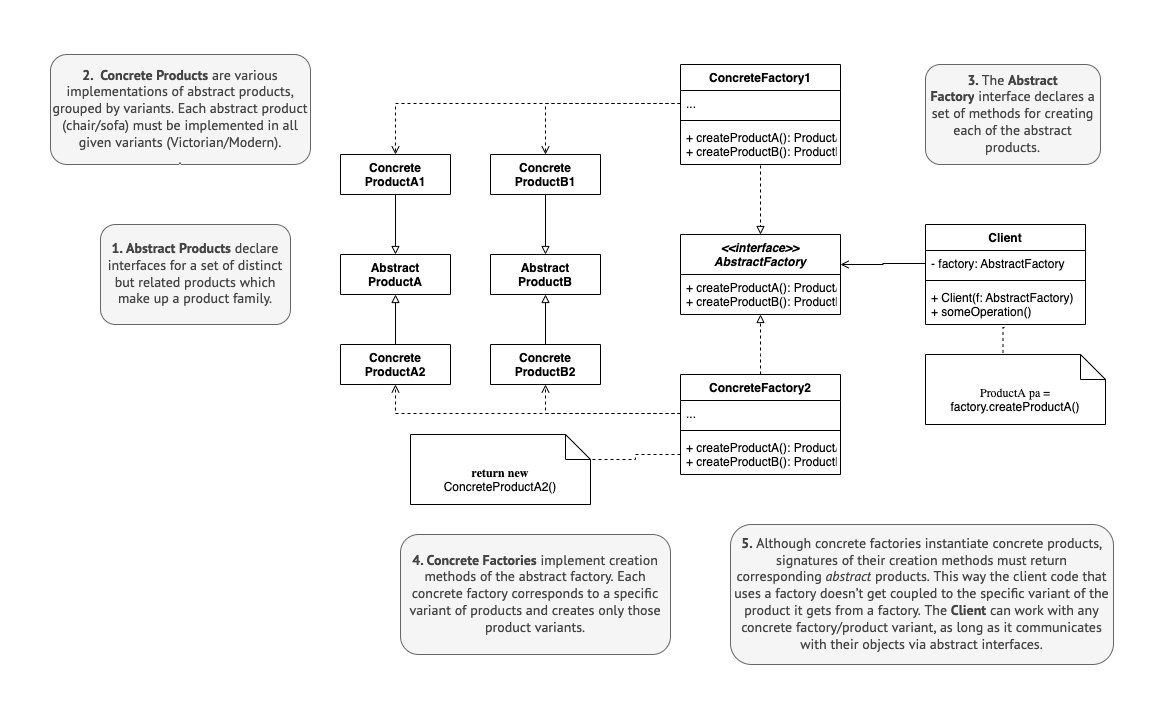

The diagram above was exported from draw.io. Its source (the exported page's mxGraphModel, read from the mxfile embedded in the PNG):
<mxGraphModel dx="1773" dy="554" grid="1" gridSize="10" guides="1" tooltips="1" connect="1" arrows="1" fold="1" page="1" pageScale="1" pageWidth="827" pageHeight="1169" math="0" shadow="0">
  <root>
    <mxCell id="WIyWlLk6GJQsqaUBKTNV-0" />
    <mxCell id="WIyWlLk6GJQsqaUBKTNV-1" parent="WIyWlLk6GJQsqaUBKTNV-0" />
    <mxCell id="zkfFHV4jXpPFQw0GAbJ--0" value="&lt;&lt;interface&gt;&gt;&#10;AbstractFactory" style="swimlane;fontStyle=3;align=center;verticalAlign=top;childLayout=stackLayout;horizontal=1;startSize=40;horizontalStack=0;resizeParent=1;resizeLast=0;collapsible=1;marginBottom=0;rounded=0;shadow=0;strokeWidth=1;" parent="WIyWlLk6GJQsqaUBKTNV-1" vertex="1">
      <mxGeometry x="470" y="200" width="160" height="80" as="geometry">
        <mxRectangle x="230" y="140" width="160" height="26" as="alternateBounds" />
      </mxGeometry>
    </mxCell>
    <mxCell id="zkfFHV4jXpPFQw0GAbJ--1" value="+ createProductA(): ProductA&#10;+ createProductB(): ProductB" style="text;align=left;verticalAlign=top;spacingLeft=4;spacingRight=4;overflow=hidden;rotatable=0;points=[[0,0.5],[1,0.5]];portConstraint=eastwest;" parent="zkfFHV4jXpPFQw0GAbJ--0" vertex="1">
      <mxGeometry y="40" width="160" height="40" as="geometry" />
    </mxCell>
    <mxCell id="SnRwy-2JeMHaUytbOq5i-75" style="edgeStyle=orthogonalEdgeStyle;rounded=0;orthogonalLoop=1;jettySize=auto;html=1;exitX=0.5;exitY=1;exitDx=0;exitDy=0;entryX=0.5;entryY=0;entryDx=0;entryDy=0;endArrow=block;endFill=0;" edge="1" parent="WIyWlLk6GJQsqaUBKTNV-1" source="SnRwy-2JeMHaUytbOq5i-7" target="SnRwy-2JeMHaUytbOq5i-72">
      <mxGeometry relative="1" as="geometry" />
    </mxCell>
    <mxCell id="SnRwy-2JeMHaUytbOq5i-7" value="Concrete&#10;ProductB1" style="swimlane;fontStyle=1;align=center;verticalAlign=top;childLayout=stackLayout;horizontal=1;startSize=52;horizontalStack=0;resizeParent=1;resizeParentMax=0;resizeLast=0;collapsible=1;marginBottom=0;" vertex="1" parent="WIyWlLk6GJQsqaUBKTNV-1">
      <mxGeometry x="280" y="120" width="110" height="40" as="geometry" />
    </mxCell>
    <mxCell id="SnRwy-2JeMHaUytbOq5i-21" value="&lt;b&gt;return new&lt;/b&gt;&lt;br&gt;ConcreteProductA2()" style="shape=note2;boundedLbl=1;whiteSpace=wrap;html=1;size=25;verticalAlign=top;align=center;" vertex="1" parent="WIyWlLk6GJQsqaUBKTNV-1">
      <mxGeometry x="200" y="400" width="180" height="70" as="geometry" />
    </mxCell>
    <mxCell id="SnRwy-2JeMHaUytbOq5i-30" value="&lt;div style=&quot;&quot;&gt;&lt;span style=&quot;background-color: rgb(245, 245, 245); color: rgb(68, 68, 68); font-family: &amp;quot;PT Sans&amp;quot;, &amp;quot;Helvetica Neue&amp;quot;, Arial, sans-serif; font-size: 14px;&quot;&gt;&lt;b&gt;1.&amp;nbsp;&lt;/b&gt;&lt;/span&gt;&lt;span style=&quot;background-color: rgb(245, 245, 245); color: rgb(68, 68, 68); font-family: &amp;quot;PT Sans&amp;quot;, &amp;quot;Helvetica Neue&amp;quot;, Arial, sans-serif; font-size: 14px; text-align: left; box-sizing: border-box; font-weight: bolder;&quot;&gt;Abstract Products&lt;/span&gt;&lt;span style=&quot;background-color: rgb(245, 245, 245); color: rgb(68, 68, 68); font-family: &amp;quot;PT Sans&amp;quot;, &amp;quot;Helvetica Neue&amp;quot;, Arial, sans-serif; font-size: 14px; text-align: left;&quot;&gt;&amp;nbsp;declare interfaces for a set of distinct but related products which make up a product family.&lt;/span&gt;&lt;/div&gt;" style="rounded=1;whiteSpace=wrap;html=1;fillColor=#f5f5f5;fontColor=#333333;strokeColor=#666666;" vertex="1" parent="WIyWlLk6GJQsqaUBKTNV-1">
      <mxGeometry x="-110" y="190" width="190" height="100" as="geometry" />
    </mxCell>
    <mxCell id="SnRwy-2JeMHaUytbOq5i-32" value="&lt;div style=&quot;&quot;&gt;&lt;span style=&quot;background-color: rgb(245, 245, 245); color: rgb(68, 68, 68); font-family: &amp;quot;PT Sans&amp;quot;, &amp;quot;Helvetica Neue&amp;quot;, Arial, sans-serif; font-size: 14px;&quot;&gt;&lt;b&gt;5.&lt;/b&gt;&amp;nbsp;&lt;/span&gt;&lt;span style=&quot;background-color: rgb(245, 245, 245); color: rgb(68, 68, 68); font-family: &amp;quot;PT Sans&amp;quot;, &amp;quot;Helvetica Neue&amp;quot;, Arial, sans-serif; font-size: 14px; text-align: left;&quot;&gt;Although concrete factories instantiate concrete products, signatures of their creation methods must return corresponding&amp;nbsp;&lt;/span&gt;&lt;em style=&quot;background-color: rgb(245, 245, 245); color: rgb(68, 68, 68); font-family: &amp;quot;PT Sans&amp;quot;, &amp;quot;Helvetica Neue&amp;quot;, Arial, sans-serif; font-size: 14px; text-align: left; box-sizing: border-box;&quot;&gt;abstract&lt;/em&gt;&lt;span style=&quot;background-color: rgb(245, 245, 245); color: rgb(68, 68, 68); font-family: &amp;quot;PT Sans&amp;quot;, &amp;quot;Helvetica Neue&amp;quot;, Arial, sans-serif; font-size: 14px; text-align: left;&quot;&gt;&amp;nbsp;&lt;/span&gt;&lt;span style=&quot;background-color: rgb(245, 245, 245); color: rgb(68, 68, 68); font-family: &amp;quot;PT Sans&amp;quot;, &amp;quot;Helvetica Neue&amp;quot;, Arial, sans-serif; font-size: 14px; text-align: left;&quot;&gt;products. This way the client code that uses a factory doesn’t get coupled to the specific variant of the product it gets from a factory. The&lt;/span&gt;&lt;span style=&quot;background-color: rgb(245, 245, 245); color: rgb(68, 68, 68); font-family: &amp;quot;PT Sans&amp;quot;, &amp;quot;Helvetica Neue&amp;quot;, Arial, sans-serif; font-size: 14px; text-align: left;&quot;&gt;&amp;nbsp;&lt;/span&gt;&lt;span style=&quot;background-color: rgb(245, 245, 245); color: rgb(68, 68, 68); font-family: &amp;quot;PT Sans&amp;quot;, &amp;quot;Helvetica Neue&amp;quot;, Arial, sans-serif; font-size: 14px; text-align: left; box-sizing: border-box; font-weight: bolder;&quot;&gt;Client&lt;/span&gt;&lt;span style=&quot;background-color: rgb(245, 245, 245); color: rgb(68, 68, 68); font-family: &amp;quot;PT Sans&amp;quot;, &amp;quot;Helvetica Neue&amp;quot;, Arial, sans-serif; font-size: 14px; text-align: left;&quot;&gt;&amp;nbsp;&lt;/span&gt;&lt;span style=&quot;background-color: rgb(245, 245, 245); color: rgb(68, 68, 68); font-family: &amp;quot;PT Sans&amp;quot;, &amp;quot;Helvetica Neue&amp;quot;, Arial, sans-serif; font-size: 14px; text-align: left;&quot;&gt;can work with any concrete factory/product variant, as long as it communicates with their objects via abstract interfaces.&lt;/span&gt;&lt;/div&gt;" style="rounded=1;whiteSpace=wrap;html=1;fillColor=#f5f5f5;fontColor=#333333;strokeColor=#666666;" vertex="1" parent="WIyWlLk6GJQsqaUBKTNV-1">
      <mxGeometry x="520" y="490" width="383" height="140" as="geometry" />
    </mxCell>
    <mxCell id="SnRwy-2JeMHaUytbOq5i-33" value="&lt;div style=&quot;&quot;&gt;&lt;font face=&quot;PT Sans, Helvetica Neue, Arial, sans-serif&quot; color=&quot;#444444&quot;&gt;&lt;span style=&quot;font-size: 14px; background-color: rgb(245, 245, 245);&quot;&gt;&lt;b&gt;4.&amp;nbsp;&lt;/b&gt;&lt;/span&gt;&lt;/font&gt;&lt;span style=&quot;background-color: rgb(245, 245, 245); color: rgb(68, 68, 68); font-family: &amp;quot;PT Sans&amp;quot;, &amp;quot;Helvetica Neue&amp;quot;, Arial, sans-serif; font-size: 14px; text-align: left; box-sizing: border-box; font-weight: bolder;&quot;&gt;Concrete Factories&lt;/span&gt;&lt;span style=&quot;background-color: rgb(245, 245, 245); color: rgb(68, 68, 68); font-family: &amp;quot;PT Sans&amp;quot;, &amp;quot;Helvetica Neue&amp;quot;, Arial, sans-serif; font-size: 14px; text-align: left;&quot;&gt;&amp;nbsp;&lt;/span&gt;&lt;span style=&quot;background-color: rgb(245, 245, 245); color: rgb(68, 68, 68); font-family: &amp;quot;PT Sans&amp;quot;, &amp;quot;Helvetica Neue&amp;quot;, Arial, sans-serif; font-size: 14px; text-align: left;&quot;&gt;implement creation methods of the abstract factory. Each concrete factory corresponds to a specific variant of products and creates only those product variants.&lt;/span&gt;&lt;/div&gt;" style="rounded=1;whiteSpace=wrap;html=1;fillColor=#f5f5f5;fontColor=#333333;strokeColor=#666666;" vertex="1" parent="WIyWlLk6GJQsqaUBKTNV-1">
      <mxGeometry x="190" y="500" width="270" height="120" as="geometry" />
    </mxCell>
    <mxCell id="SnRwy-2JeMHaUytbOq5i-56" style="edgeStyle=orthogonalEdgeStyle;rounded=0;orthogonalLoop=1;jettySize=auto;html=1;entryX=0.5;entryY=0;entryDx=0;entryDy=0;dashed=1;endArrow=block;endFill=0;exitX=0.5;exitY=1.025;exitDx=0;exitDy=0;exitPerimeter=0;" edge="1" parent="WIyWlLk6GJQsqaUBKTNV-1" source="SnRwy-2JeMHaUytbOq5i-45" target="zkfFHV4jXpPFQw0GAbJ--0">
      <mxGeometry relative="1" as="geometry" />
    </mxCell>
    <mxCell id="SnRwy-2JeMHaUytbOq5i-42" value="ConcreteFactory1" style="swimlane;fontStyle=1;align=center;verticalAlign=top;childLayout=stackLayout;horizontal=1;startSize=26;horizontalStack=0;resizeParent=1;resizeParentMax=0;resizeLast=0;collapsible=1;marginBottom=0;" vertex="1" parent="WIyWlLk6GJQsqaUBKTNV-1">
      <mxGeometry x="470" y="30" width="160" height="100" as="geometry" />
    </mxCell>
    <mxCell id="SnRwy-2JeMHaUytbOq5i-43" value="..." style="text;strokeColor=none;fillColor=none;align=left;verticalAlign=top;spacingLeft=4;spacingRight=4;overflow=hidden;rotatable=0;points=[[0,0.5],[1,0.5]];portConstraint=eastwest;" vertex="1" parent="SnRwy-2JeMHaUytbOq5i-42">
      <mxGeometry y="26" width="160" height="26" as="geometry" />
    </mxCell>
    <mxCell id="SnRwy-2JeMHaUytbOq5i-44" value="" style="line;strokeWidth=1;fillColor=none;align=left;verticalAlign=middle;spacingTop=-1;spacingLeft=3;spacingRight=3;rotatable=0;labelPosition=right;points=[];portConstraint=eastwest;strokeColor=inherit;" vertex="1" parent="SnRwy-2JeMHaUytbOq5i-42">
      <mxGeometry y="52" width="160" height="8" as="geometry" />
    </mxCell>
    <mxCell id="SnRwy-2JeMHaUytbOq5i-45" value="+ createProductA(): ProductA&#10;+ createProductB(): ProductB&#10;" style="text;strokeColor=none;fillColor=none;align=left;verticalAlign=top;spacingLeft=4;spacingRight=4;overflow=hidden;rotatable=0;points=[[0,0.5],[1,0.5]];portConstraint=eastwest;fontStyle=0" vertex="1" parent="SnRwy-2JeMHaUytbOq5i-42">
      <mxGeometry y="60" width="160" height="40" as="geometry" />
    </mxCell>
    <mxCell id="SnRwy-2JeMHaUytbOq5i-63" style="edgeStyle=orthogonalEdgeStyle;rounded=0;orthogonalLoop=1;jettySize=auto;html=1;exitX=0.5;exitY=0;exitDx=0;exitDy=0;dashed=1;endArrow=block;endFill=0;" edge="1" parent="WIyWlLk6GJQsqaUBKTNV-1" source="SnRwy-2JeMHaUytbOq5i-58" target="zkfFHV4jXpPFQw0GAbJ--1">
      <mxGeometry relative="1" as="geometry">
        <mxPoint x="500" y="310" as="targetPoint" />
        <Array as="points">
          <mxPoint x="550" y="320" />
          <mxPoint x="550" y="320" />
        </Array>
      </mxGeometry>
    </mxCell>
    <mxCell id="SnRwy-2JeMHaUytbOq5i-58" value="ConcreteFactory2" style="swimlane;fontStyle=1;align=center;verticalAlign=top;childLayout=stackLayout;horizontal=1;startSize=26;horizontalStack=0;resizeParent=1;resizeParentMax=0;resizeLast=0;collapsible=1;marginBottom=0;" vertex="1" parent="WIyWlLk6GJQsqaUBKTNV-1">
      <mxGeometry x="470" y="340" width="160" height="100" as="geometry" />
    </mxCell>
    <mxCell id="SnRwy-2JeMHaUytbOq5i-59" value="..." style="text;strokeColor=none;fillColor=none;align=left;verticalAlign=top;spacingLeft=4;spacingRight=4;overflow=hidden;rotatable=0;points=[[0,0.5],[1,0.5]];portConstraint=eastwest;" vertex="1" parent="SnRwy-2JeMHaUytbOq5i-58">
      <mxGeometry y="26" width="160" height="26" as="geometry" />
    </mxCell>
    <mxCell id="SnRwy-2JeMHaUytbOq5i-60" value="" style="line;strokeWidth=1;fillColor=none;align=left;verticalAlign=middle;spacingTop=-1;spacingLeft=3;spacingRight=3;rotatable=0;labelPosition=right;points=[];portConstraint=eastwest;strokeColor=inherit;" vertex="1" parent="SnRwy-2JeMHaUytbOq5i-58">
      <mxGeometry y="52" width="160" height="8" as="geometry" />
    </mxCell>
    <mxCell id="SnRwy-2JeMHaUytbOq5i-61" value="+ createProductA(): ProductA&#10;+ createProductB(): ProductB&#10;" style="text;strokeColor=none;fillColor=none;align=left;verticalAlign=top;spacingLeft=4;spacingRight=4;overflow=hidden;rotatable=0;points=[[0,0.5],[1,0.5]];portConstraint=eastwest;fontStyle=0" vertex="1" parent="SnRwy-2JeMHaUytbOq5i-58">
      <mxGeometry y="60" width="160" height="40" as="geometry" />
    </mxCell>
    <mxCell id="SnRwy-2JeMHaUytbOq5i-84" style="edgeStyle=orthogonalEdgeStyle;rounded=0;orthogonalLoop=1;jettySize=auto;html=1;exitX=0.494;exitY=1.075;exitDx=0;exitDy=0;entryX=0;entryY=0;entryDx=77.5;entryDy=0;entryPerimeter=0;dashed=1;endArrow=none;endFill=0;exitPerimeter=0;" edge="1" parent="WIyWlLk6GJQsqaUBKTNV-1" source="SnRwy-2JeMHaUytbOq5i-67" target="SnRwy-2JeMHaUytbOq5i-83">
      <mxGeometry relative="1" as="geometry" />
    </mxCell>
    <mxCell id="SnRwy-2JeMHaUytbOq5i-64" value="Client" style="swimlane;fontStyle=1;align=center;verticalAlign=top;childLayout=stackLayout;horizontal=1;startSize=26;horizontalStack=0;resizeParent=1;resizeParentMax=0;resizeLast=0;collapsible=1;marginBottom=0;" vertex="1" parent="WIyWlLk6GJQsqaUBKTNV-1">
      <mxGeometry x="715" y="190" width="160" height="100" as="geometry" />
    </mxCell>
    <mxCell id="SnRwy-2JeMHaUytbOq5i-65" value="- factory: AbstractFactory" style="text;strokeColor=none;fillColor=none;align=left;verticalAlign=top;spacingLeft=4;spacingRight=4;overflow=hidden;rotatable=0;points=[[0,0.5],[1,0.5]];portConstraint=eastwest;" vertex="1" parent="SnRwy-2JeMHaUytbOq5i-64">
      <mxGeometry y="26" width="160" height="26" as="geometry" />
    </mxCell>
    <mxCell id="SnRwy-2JeMHaUytbOq5i-66" value="" style="line;strokeWidth=1;fillColor=none;align=left;verticalAlign=middle;spacingTop=-1;spacingLeft=3;spacingRight=3;rotatable=0;labelPosition=right;points=[];portConstraint=eastwest;strokeColor=inherit;" vertex="1" parent="SnRwy-2JeMHaUytbOq5i-64">
      <mxGeometry y="52" width="160" height="8" as="geometry" />
    </mxCell>
    <mxCell id="SnRwy-2JeMHaUytbOq5i-67" value="+ Client(f: AbstractFactory)&#10;+ someOperation()" style="text;strokeColor=none;fillColor=none;align=left;verticalAlign=top;spacingLeft=4;spacingRight=4;overflow=hidden;rotatable=0;points=[[0,0.5],[1,0.5]];portConstraint=eastwest;fontStyle=0" vertex="1" parent="SnRwy-2JeMHaUytbOq5i-64">
      <mxGeometry y="60" width="160" height="40" as="geometry" />
    </mxCell>
    <mxCell id="SnRwy-2JeMHaUytbOq5i-68" style="edgeStyle=orthogonalEdgeStyle;rounded=0;orthogonalLoop=1;jettySize=auto;html=1;exitX=0;exitY=0.5;exitDx=0;exitDy=0;entryX=1;entryY=0.375;entryDx=0;entryDy=0;entryPerimeter=0;endArrow=open;endFill=0;" edge="1" parent="WIyWlLk6GJQsqaUBKTNV-1" source="SnRwy-2JeMHaUytbOq5i-65" target="zkfFHV4jXpPFQw0GAbJ--0">
      <mxGeometry relative="1" as="geometry" />
    </mxCell>
    <mxCell id="SnRwy-2JeMHaUytbOq5i-74" style="edgeStyle=orthogonalEdgeStyle;rounded=0;orthogonalLoop=1;jettySize=auto;html=1;exitX=0.5;exitY=1;exitDx=0;exitDy=0;entryX=0.5;entryY=0;entryDx=0;entryDy=0;endArrow=block;endFill=0;" edge="1" parent="WIyWlLk6GJQsqaUBKTNV-1" source="SnRwy-2JeMHaUytbOq5i-69" target="SnRwy-2JeMHaUytbOq5i-73">
      <mxGeometry relative="1" as="geometry" />
    </mxCell>
    <mxCell id="SnRwy-2JeMHaUytbOq5i-69" value="Concrete&#10;ProductA1" style="swimlane;fontStyle=1;align=center;verticalAlign=top;childLayout=stackLayout;horizontal=1;startSize=52;horizontalStack=0;resizeParent=1;resizeParentMax=0;resizeLast=0;collapsible=1;marginBottom=0;" vertex="1" parent="WIyWlLk6GJQsqaUBKTNV-1">
      <mxGeometry x="130" y="120" width="110" height="40" as="geometry" />
    </mxCell>
    <mxCell id="SnRwy-2JeMHaUytbOq5i-77" style="edgeStyle=orthogonalEdgeStyle;rounded=0;orthogonalLoop=1;jettySize=auto;html=1;exitX=0.5;exitY=0;exitDx=0;exitDy=0;endArrow=block;endFill=0;" edge="1" parent="WIyWlLk6GJQsqaUBKTNV-1" source="SnRwy-2JeMHaUytbOq5i-70" target="SnRwy-2JeMHaUytbOq5i-72">
      <mxGeometry relative="1" as="geometry" />
    </mxCell>
    <mxCell id="SnRwy-2JeMHaUytbOq5i-70" value="Concrete&#10;ProductB2" style="swimlane;fontStyle=1;align=center;verticalAlign=top;childLayout=stackLayout;horizontal=1;startSize=52;horizontalStack=0;resizeParent=1;resizeParentMax=0;resizeLast=0;collapsible=1;marginBottom=0;" vertex="1" parent="WIyWlLk6GJQsqaUBKTNV-1">
      <mxGeometry x="280" y="310" width="110" height="40" as="geometry" />
    </mxCell>
    <mxCell id="SnRwy-2JeMHaUytbOq5i-76" style="edgeStyle=orthogonalEdgeStyle;rounded=0;orthogonalLoop=1;jettySize=auto;html=1;exitX=0.5;exitY=0;exitDx=0;exitDy=0;entryX=0.5;entryY=1;entryDx=0;entryDy=0;endArrow=block;endFill=0;" edge="1" parent="WIyWlLk6GJQsqaUBKTNV-1" source="SnRwy-2JeMHaUytbOq5i-71" target="SnRwy-2JeMHaUytbOq5i-73">
      <mxGeometry relative="1" as="geometry" />
    </mxCell>
    <mxCell id="SnRwy-2JeMHaUytbOq5i-71" value="Concrete&#10;ProductA2" style="swimlane;fontStyle=1;align=center;verticalAlign=top;childLayout=stackLayout;horizontal=1;startSize=52;horizontalStack=0;resizeParent=1;resizeParentMax=0;resizeLast=0;collapsible=1;marginBottom=0;" vertex="1" parent="WIyWlLk6GJQsqaUBKTNV-1">
      <mxGeometry x="130" y="310" width="110" height="40" as="geometry" />
    </mxCell>
    <mxCell id="SnRwy-2JeMHaUytbOq5i-72" value="Abstract&#10;ProductB" style="swimlane;fontStyle=1;align=center;verticalAlign=top;childLayout=stackLayout;horizontal=1;startSize=52;horizontalStack=0;resizeParent=1;resizeParentMax=0;resizeLast=0;collapsible=1;marginBottom=0;" vertex="1" parent="WIyWlLk6GJQsqaUBKTNV-1">
      <mxGeometry x="280" y="220" width="110" height="40" as="geometry" />
    </mxCell>
    <mxCell id="SnRwy-2JeMHaUytbOq5i-73" value="Abstract&#10;ProductA" style="swimlane;fontStyle=1;align=center;verticalAlign=top;childLayout=stackLayout;horizontal=1;startSize=52;horizontalStack=0;resizeParent=1;resizeParentMax=0;resizeLast=0;collapsible=1;marginBottom=0;" vertex="1" parent="WIyWlLk6GJQsqaUBKTNV-1">
      <mxGeometry x="130" y="220" width="110" height="40" as="geometry" />
    </mxCell>
    <mxCell id="SnRwy-2JeMHaUytbOq5i-78" style="edgeStyle=orthogonalEdgeStyle;rounded=0;orthogonalLoop=1;jettySize=auto;html=1;exitX=0;exitY=0.5;exitDx=0;exitDy=0;entryX=0.5;entryY=0;entryDx=0;entryDy=0;endArrow=open;endFill=0;dashed=1;" edge="1" parent="WIyWlLk6GJQsqaUBKTNV-1" source="SnRwy-2JeMHaUytbOq5i-43" target="SnRwy-2JeMHaUytbOq5i-69">
      <mxGeometry relative="1" as="geometry" />
    </mxCell>
    <mxCell id="SnRwy-2JeMHaUytbOq5i-79" style="edgeStyle=orthogonalEdgeStyle;rounded=0;orthogonalLoop=1;jettySize=auto;html=1;exitX=0;exitY=0.5;exitDx=0;exitDy=0;dashed=1;endArrow=open;endFill=0;" edge="1" parent="WIyWlLk6GJQsqaUBKTNV-1" source="SnRwy-2JeMHaUytbOq5i-43" target="SnRwy-2JeMHaUytbOq5i-7">
      <mxGeometry relative="1" as="geometry" />
    </mxCell>
    <mxCell id="SnRwy-2JeMHaUytbOq5i-80" style="edgeStyle=orthogonalEdgeStyle;rounded=0;orthogonalLoop=1;jettySize=auto;html=1;exitX=0;exitY=0.5;exitDx=0;exitDy=0;entryX=0.5;entryY=1;entryDx=0;entryDy=0;dashed=1;endArrow=open;endFill=0;" edge="1" parent="WIyWlLk6GJQsqaUBKTNV-1" source="SnRwy-2JeMHaUytbOq5i-59" target="SnRwy-2JeMHaUytbOq5i-71">
      <mxGeometry relative="1" as="geometry" />
    </mxCell>
    <mxCell id="SnRwy-2JeMHaUytbOq5i-81" style="edgeStyle=orthogonalEdgeStyle;rounded=0;orthogonalLoop=1;jettySize=auto;html=1;exitX=0;exitY=0.5;exitDx=0;exitDy=0;entryX=0.5;entryY=1;entryDx=0;entryDy=0;dashed=1;endArrow=open;endFill=0;" edge="1" parent="WIyWlLk6GJQsqaUBKTNV-1" source="SnRwy-2JeMHaUytbOq5i-59" target="SnRwy-2JeMHaUytbOq5i-70">
      <mxGeometry relative="1" as="geometry" />
    </mxCell>
    <mxCell id="SnRwy-2JeMHaUytbOq5i-82" style="edgeStyle=orthogonalEdgeStyle;rounded=0;orthogonalLoop=1;jettySize=auto;html=1;exitX=0;exitY=0.5;exitDx=0;exitDy=0;entryX=0;entryY=0;entryDx=180;entryDy=25;entryPerimeter=0;dashed=1;endArrow=none;endFill=0;" edge="1" parent="WIyWlLk6GJQsqaUBKTNV-1" source="SnRwy-2JeMHaUytbOq5i-61" target="SnRwy-2JeMHaUytbOq5i-21">
      <mxGeometry relative="1" as="geometry" />
    </mxCell>
    <mxCell id="SnRwy-2JeMHaUytbOq5i-83" value="ProductA pa = factory.createProductA()" style="shape=note2;boundedLbl=1;whiteSpace=wrap;html=1;size=25;verticalAlign=top;align=center;" vertex="1" parent="WIyWlLk6GJQsqaUBKTNV-1">
      <mxGeometry x="715" y="320" width="180" height="70" as="geometry" />
    </mxCell>
    <mxCell id="SnRwy-2JeMHaUytbOq5i-85" value="&lt;div style=&quot;&quot;&gt;&lt;span style=&quot;background-color: rgb(245, 245, 245); color: rgb(68, 68, 68); font-family: &amp;quot;PT Sans&amp;quot;, &amp;quot;Helvetica Neue&amp;quot;, Arial, sans-serif; font-size: 14px;&quot;&gt;&lt;b&gt;&lt;br&gt;&lt;/b&gt;&lt;/span&gt;&lt;/div&gt;&lt;div style=&quot;&quot;&gt;&lt;span style=&quot;background-color: rgb(245, 245, 245); color: rgb(68, 68, 68); font-family: &amp;quot;PT Sans&amp;quot;, &amp;quot;Helvetica Neue&amp;quot;, Arial, sans-serif; font-size: 14px;&quot;&gt;&lt;b&gt;2.&amp;nbsp;&amp;nbsp;&lt;/b&gt;&lt;/span&gt;&lt;span style=&quot;background-color: rgb(245, 245, 245); color: rgb(68, 68, 68); font-family: &amp;quot;PT Sans&amp;quot;, &amp;quot;Helvetica Neue&amp;quot;, Arial, sans-serif; font-size: 14px; text-align: left; box-sizing: border-box; font-weight: bolder;&quot;&gt;Concrete Products&lt;/span&gt;&lt;span style=&quot;background-color: rgb(245, 245, 245); color: rgb(68, 68, 68); font-family: &amp;quot;PT Sans&amp;quot;, &amp;quot;Helvetica Neue&amp;quot;, Arial, sans-serif; font-size: 14px; text-align: left;&quot;&gt;&amp;nbsp;&lt;/span&gt;&lt;span style=&quot;background-color: rgb(245, 245, 245); color: rgb(68, 68, 68); font-family: &amp;quot;PT Sans&amp;quot;, &amp;quot;Helvetica Neue&amp;quot;, Arial, sans-serif; font-size: 14px; text-align: left;&quot;&gt;are various implementations of abstract products, grouped by variants. Each abstract product (chair/sofa) must be implemented in all given variants (Victorian/Modern).&lt;/span&gt;&lt;span style=&quot;background-color: rgb(245, 245, 245); color: rgb(68, 68, 68); font-family: &amp;quot;PT Sans&amp;quot;, &amp;quot;Helvetica Neue&amp;quot;, Arial, sans-serif; font-size: 14px;&quot;&gt;&lt;b&gt;&lt;br&gt;&lt;/b&gt;&lt;/span&gt;&lt;span style=&quot;background-color: rgb(245, 245, 245); color: rgb(68, 68, 68); font-family: &amp;quot;PT Sans&amp;quot;, &amp;quot;Helvetica Neue&amp;quot;, Arial, sans-serif; font-size: 14px; text-align: left;&quot;&gt;.&lt;/span&gt;&lt;/div&gt;" style="rounded=1;whiteSpace=wrap;html=1;fillColor=#f5f5f5;fontColor=#333333;strokeColor=#666666;" vertex="1" parent="WIyWlLk6GJQsqaUBKTNV-1">
      <mxGeometry x="-160" y="20" width="260" height="110" as="geometry" />
    </mxCell>
    <mxCell id="SnRwy-2JeMHaUytbOq5i-86" value="&lt;div style=&quot;&quot;&gt;&lt;span style=&quot;background-color: rgb(245, 245, 245); color: rgb(68, 68, 68); font-family: &amp;quot;PT Sans&amp;quot;, &amp;quot;Helvetica Neue&amp;quot;, Arial, sans-serif; font-size: 14px;&quot;&gt;&lt;b&gt;3.&amp;nbsp;&lt;/b&gt;&lt;/span&gt;&lt;span style=&quot;background-color: rgb(245, 245, 245); color: rgb(68, 68, 68); font-family: &amp;quot;PT Sans&amp;quot;, &amp;quot;Helvetica Neue&amp;quot;, Arial, sans-serif; font-size: 14px;&quot;&gt;The&amp;nbsp;&lt;/span&gt;&lt;span style=&quot;background-color: rgb(245, 245, 245); color: rgb(68, 68, 68); font-family: &amp;quot;PT Sans&amp;quot;, &amp;quot;Helvetica Neue&amp;quot;, Arial, sans-serif; font-size: 14px; box-sizing: border-box; font-weight: bolder;&quot;&gt;Abstract Factory&lt;/span&gt;&lt;span style=&quot;background-color: rgb(245, 245, 245); color: rgb(68, 68, 68); font-family: &amp;quot;PT Sans&amp;quot;, &amp;quot;Helvetica Neue&amp;quot;, Arial, sans-serif; font-size: 14px;&quot;&gt;&amp;nbsp;&lt;/span&gt;&lt;span style=&quot;background-color: rgb(245, 245, 245); color: rgb(68, 68, 68); font-family: &amp;quot;PT Sans&amp;quot;, &amp;quot;Helvetica Neue&amp;quot;, Arial, sans-serif; font-size: 14px;&quot;&gt;interface declares a set of methods for creating each of the abstract products.&lt;/span&gt;&lt;/div&gt;" style="rounded=1;whiteSpace=wrap;html=1;fillColor=#f5f5f5;fontColor=#333333;strokeColor=#666666;align=center;" vertex="1" parent="WIyWlLk6GJQsqaUBKTNV-1">
      <mxGeometry x="715" y="30" width="175" height="100" as="geometry" />
    </mxCell>
  </root>
</mxGraphModel>